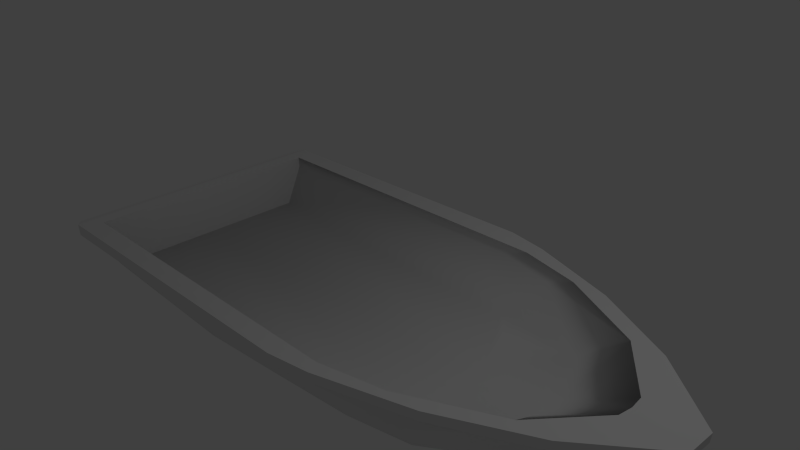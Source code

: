# Source: boat.blend  (saved by Blender 2.65.0; exported with 4.5.12 LTS)
import bpy
from mathutils import Matrix  # noqa: F401  (used for matrix-valued properties, if any)

bpy.ops.wm.read_factory_settings(use_empty=True)
scene = bpy.context.scene
scene.name = 'Scene'

# ---- collections
col_collection_1 = bpy.data.collections.new('Collection 1'); scene.collection.children.link(col_collection_1)

# ---- world
world_world = bpy.data.worlds.new('World'); scene.world = world_world
world_world.color = (0.05088, 0.05088, 0.05088)
world_world.use_sun_shadow = False
world_world.sun_shadow_jitter_overblur = 0.0
world_world.cycles.sampling_method = 'MANUAL'
world_world.cycles.sample_map_resolution = 256

# ---- cameras
cam_camera = bpy.data.cameras.new('Camera')
cam_camera.clip_end = 100.0
cam_camera.lens = 35.0
cam_camera.sensor_width = 32.0
cam_camera.sensor_height = 18.0
cam_camera.ortho_scale = 7.314
cam_camera.dof.focus_distance = 0.0
cam_camera.dof.aperture_fstop = 128.0

# ---- lights
light_lamp = bpy.data.lights.new('Lamp', 'POINT')
light_lamp.transmission_factor = 0.0
light_lamp.cutoff_distance = 30.0
light_lamp.energy = 100.0
light_lamp.shadow_buffer_clip_start = 1.001
light_lamp.shadow_soft_size = 0.1
light_lamp.shadow_maximum_resolution = 0.006
light_lamp.use_absolute_resolution = True
light_lamp.cycles.use_multiple_importance_sampling = False

# ---- meshes
me_cube_002 = bpy.data.meshes.new('Cube.002')
me_cube_002.from_pydata([(-0.801, 0.0, -0.2159), (-0.801, 0.2, -0.2159), (4.605, 0.2, -0.4266), (4.605, 0.0, -0.4266), (-1.0, 0.0, 1.0), (7.846, 0.2, 1.094), (7.846, 0.0, 1.094), (5.909, 0.2, -0.2516), (5.909, 0.0, -0.2516), (7.832, 0.2, 0.9611), (7.832, 0.0, 0.9611), (7.385, 0.0, 0.9118), (7.385, 0.2, 0.9118), (6.757, 0.0, 0.2626), (6.757, 0.2, 0.2626), (-0.801, 1.0, -0.1159), (3.605, 1.0, -0.3266), (6.846, 1.0, 1.094), (4.909, 1.0, -0.1516), (6.832, 1.0, 0.9611), (6.385, 1.0, 0.9118), (5.757, 1.0, 0.3626), (-0.801, 1.6, 0.1841), (1.505, 1.5, -0.02655), (5.646, 1.6, 1.094), (4.209, 1.39, 0.09719), (5.632, 1.6, 0.9611), (5.185, 1.6, 0.9118), (5.218, 1.472, 0.543), (-0.801, 2.0, 0.7841), (1.105, 1.9, 0.5734), (-1.0, 2.1, 1.0), (4.346, 2.0, 1.094), (3.209, 1.671, 0.3265), (4.332, 2.0, 0.9611), (3.885, 2.0, 0.9118), (3.667, 1.806, 0.5897), (-0.9735, 2.0, 0.8383), (3.746, 2.1, 1.094), (3.732, 2.1, 0.9611), (3.285, 2.1, 0.9118), (-0.9735, 2.1, 0.8383), (3.954, 2.0, 0.9194), (-0.9729, 0.0, 0.8342), (-0.9604, 1.6, 0.8375), (-1.13, 0.0, 0.9762), (-1.13, 2.0, 0.9762), (-1.124, 2.0, 0.8945), (-1.123, 0.0, 0.8904), (-0.7928, 0.0, 1.002), (5.157, 1.6, 1.081), (7.077, 0.0, 1.075), (6.396, 1.0, 1.08), (7.051, 0.2, 1.075), (-0.7928, 1.801, 1.004), (4.243, 1.801, 1.077), (-0.7907, 0.0, 0.2303), (4.759, 1.602, 0.9092), (6.079, 0.0, 0.503), (5.698, 1.002, 0.508), (6.053, 0.2015, 0.5028), (-0.7907, 1.803, 0.8318), (3.845, 1.803, 0.9056), (4.93, 0.0, 0.2909), (-0.7907, 1.528, 0.2315), (3.605, 1.535, 0.2982), (4.247, 1.31, 0.2995), (4.62, 0.9219, 0.2966), (4.902, 0.203, 0.291)], [], [(43, 4, 45, 48), (9, 12, 20, 19), (7, 8, 3, 2), (0, 1, 2, 3), (14, 13, 8, 7), (5, 6, 10, 9), (9, 10, 11, 12), (12, 11, 13, 14), (18, 16, 25), (5, 9, 19, 17), (20, 12, 21), (7, 2, 16, 18), (21, 14, 18), (41, 37, 44, 43, 48, 47), (16, 2, 15), (23, 22, 29), (21, 18, 28), (17, 19, 26, 24), (27, 20, 28), (15, 44, 22), (16, 15, 23), (19, 20, 27, 26), (37, 35, 29), (26, 27, 35, 42, 34), (25, 23, 33), (36, 28, 33), (24, 26, 34, 32), (28, 36, 35), (22, 44, 37), (35, 37, 41, 40), (34, 42, 35, 40, 39), (32, 34, 39, 38), (31, 38, 39, 40, 41), (27, 28, 35), (28, 25, 33), (20, 21, 28), (36, 33, 30), (35, 36, 30), (31, 41, 47, 46), (32, 38, 31, 54, 55), (18, 25, 28), (23, 30, 33), (16, 23, 25), (30, 23, 29), (15, 22, 23), (29, 22, 37), (35, 30, 29), (49, 54, 31, 4), (32, 55, 50, 24), (6, 5, 53, 51), (52, 57, 50), (53, 5, 17, 52), (48, 45, 46, 47), (4, 31, 46, 45), (52, 17, 24, 50), (59, 57, 52), (63, 56, 64, 65, 66, 67, 68), (55, 62, 61, 54), (52, 60, 59), (54, 49, 56, 64, 61), (53, 60, 52), (50, 57, 62, 55), (51, 58, 60, 53), (2, 1, 15), (12, 14, 21), (14, 7, 18), (65, 61, 62), (58, 63, 68, 60), (62, 57, 65), (60, 68, 59), (59, 68, 67), (67, 66, 59), (65, 57, 66), (59, 66, 57), (43, 44, 15, 1, 0), (64, 61, 65)])
me_cube_002.polygons.foreach_set('use_smooth', [0, 0, 1, 1, 1, 0, 0, 1, 1, 0, 1, 1, 1, 0, 1, 1, 1, 0, 1, 1, 1, 0, 1, 0, 1, 1, 0, 1, 1, 0, 0, 0, 0, 1, 1, 1, 1, 1, 0, 0, 1, 1, 1, 1, 1, 1, 1, 0, 0, 0, 1, 0, 0, 0, 0, 1, 1, 1, 1, 0, 1, 1, 1, 1, 1, 1, 1, 1, 1, 1, 1, 1, 1, 1, 1, 1])
me_cube_002.use_remesh_preserve_volume = False
me_cube_002.use_remesh_preserve_attributes = False
me_cube_002.use_mirror_vertex_groups = False
me_cube_002.update()

# ---- objects
ob_hull = bpy.data.objects.new('Hull', me_cube_002)
ob_lamp = bpy.data.objects.new('Lamp', light_lamp)
ob_camera = bpy.data.objects.new('Camera', cam_camera)

# ---- transforms, parenting, visibility, modifiers, constraints
ob_hull.location = (-3.178, 0.0, -1.325)
ob_hull.scale = (1.0, -1.0, 1.0)
ob_hull.lineart.crease_threshold = 0.0
_m = ob_hull.modifiers.new('Mirror', 'MIRROR')
_m.use_axis = (False, True, False)
ob_lamp.location = (4.076, 1.005, 5.904)
ob_lamp.rotation_euler = (0.6503, 0.05522, 1.866)
ob_lamp.lock_rotations_4d = False
ob_lamp.empty_display_type = 'ARROWS'
ob_lamp.color = (0.0, 0.0, 0.0, 0.0)
ob_lamp.lineart.crease_threshold = 0.0
ob_camera.location = (7.481, -6.508, 5.344)
ob_camera.rotation_euler = (1.109, 0.01082, 0.8149)
ob_camera.lock_rotations_4d = False
ob_camera.empty_display_type = 'ARROWS'
ob_camera.color = (0.0, 0.0, 0.0, 0.0)
ob_camera.display_type = 'WIRE'
ob_camera.lineart.crease_threshold = 0.0

# ---- collection membership
col_collection_1.objects.link(ob_hull)
col_collection_1.objects.link(ob_lamp)
col_collection_1.objects.link(ob_camera)

# ---- scene / render settings (as saved in the file)
scene.camera = ob_camera
scene.frame_start = 1; scene.frame_end = 250; scene.frame_set(45)
scene.render.engine = 'BLENDER_EEVEE_NEXT'
scene.render.image_settings.color_mode = 'RGB'
scene.render.image_settings.compression = 90
scene.render.resolution_percentage = 50
scene.render.dither_intensity = 0.0
scene.render.bake_margin = 2
scene.render.bake_bias = 0.0
scene.cycles.use_denoising = False
scene.cycles.samples = 10
scene.cycles.sampling_pattern = 'TABULATED_SOBOL'
scene.cycles.light_sampling_threshold = 0.0
scene.cycles.use_adaptive_sampling = False
scene.cycles.use_light_tree = False
scene.cycles.blur_glossy = 0.0
scene.cycles.volume_bounces = 1
scene.cycles.pixel_filter_type = 'GAUSSIAN'
scene.cycles.sample_clamp_indirect = 0.0
scene.view_settings.view_transform = 'Standard'
bpy.context.view_layer.update()
